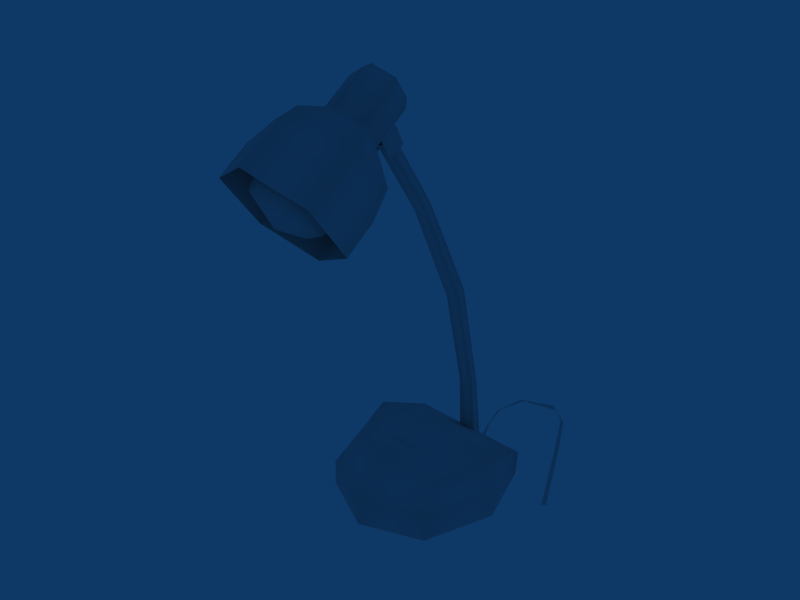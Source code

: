 # Source: Desk_lamp.blend  (saved by Blender 2.42.0; exported with 4.5.12 LTS)
import bpy
from mathutils import Matrix  # noqa: F401  (used for matrix-valued properties, if any)

bpy.ops.wm.read_factory_settings(use_empty=True)
scene = bpy.context.scene
scene.name = 'Scene'

# ---- collections
col_collection_1 = bpy.data.collections.new('Collection 1'); scene.collection.children.link(col_collection_1)

# ---- materials (node trees are filled in below, after node groups)
mat_desk_lamp = bpy.data.materials.new('desk lamp')
mat_desk_lamp.alpha_threshold = 0.0
mat_desk_lamp.preview_render_type = 'FLAT'
mat_desk_lamp.roughness = 0.5
mat_desk_lamp.specular_intensity = 0.0
mat_desk_lamp.line_color = (0.0, 0.0, 0.0, 1.0)

# ---- material node trees

# ---- world
world_world = bpy.data.worlds.new('World'); scene.world = world_world
world_world.color = (0.05656, 0.2208, 0.4)
world_world.use_sun_shadow = False
world_world.sun_shadow_jitter_overblur = 0.0
world_world.cycles.sampling_method = 'MANUAL'
world_world.cycles.sample_map_resolution = 256
world_world.light_settings.ao_factor = 2.202

# ---- cameras
cam_camera = bpy.data.cameras.new('Camera')
cam_camera.passepartout_alpha = 0.2
cam_camera.clip_end = 100.0
cam_camera.lens = 35.0
cam_camera.ortho_scale = 7.314
cam_camera.show_passepartout = False
cam_camera.show_safe_areas = True
cam_camera.dof.focus_distance = 0.0
cam_camera.dof.aperture_fstop = 128.0

# ---- meshes
me_plane = bpy.data.meshes.new('Plane')
me_plane.from_pydata([(-0.002749, 0.1033, -0.1279), (0.02171, 0.04999, -0.1319), (0.01342, 0.04999, -0.1319), (-0.005557, 0.1029, -0.1324), (0.02791, 0.2075, -0.1429), (0.02369, 0.2092, -0.139), (0.02583, 0.2298, -0.1701), (0.03081, 0.2279, -0.1699), (0.01844, 0.2236, -0.3138), (0.02205, 0.2309, -0.3172), (-0.02362, -0.05714, -0.07401), (-0.02362, -0.07737, -0.07644), (-0.01639, -0.06847, -0.0651), (0.02362, -0.05714, -0.07401), (0.02362, -0.07737, -0.07644), (0.01639, -0.06847, -0.0651), (0.02234, -0.09743, 0.2841), (0.02236, -0.1141, 0.305), (-0.0008068, -0.1225, 0.3155), (-0.02399, -0.1141, 0.305), (-0.02401, -0.09745, 0.2841), (-0.0008457, -0.08909, 0.2737), (0.02234, -0.1301, 0.258), (0.02236, -0.1468, 0.2789), (-0.0008068, -0.1551, 0.2894), (-0.02399, -0.1468, 0.279), (-0.02401, -0.1301, 0.2581), (-0.0008457, -0.1217, 0.2476), (0.04471, -0.1401, 0.2335), (0.04475, -0.1729, 0.2746), (-0.000788, -0.1893, 0.2952), (-0.04637, -0.1729, 0.2747), (-0.0464, -0.1401, 0.2336), (-0.0008645, -0.1237, 0.213), (0.04995, -0.1976, 0.2587), (0.04991, -0.1611, 0.2129), (-0.0007837, -0.2159, 0.2816), (-0.05156, -0.1977, 0.2588), (-0.0516, -0.1611, 0.213), (-0.0008689, -0.1428, 0.19), (0.04991, -0.1884, 0.1911), (0.04995, -0.225, 0.2369), (-0.0007837, -0.2433, 0.2598), (-0.05156, -0.225, 0.2369), (-0.0516, -0.1885, 0.1911), (-0.0008689, -0.1701, 0.1682), (0.01846, -0.09229, 0.2911), (0.01848, -0.1062, 0.3085), (-0.0008101, -0.1131, 0.3172), (-0.02011, -0.1062, 0.3085), (-0.02013, -0.09231, 0.2911), (-0.0008424, -0.08535, 0.2824), (-0.0008262, -0.09522, 0.303), (-0.0008506, -0.1832, 0.1904), (-0.02987, -0.1937, 0.2035), (-0.02984, -0.2146, 0.2297), (-0.0008019, -0.225, 0.2428), (0.02822, -0.2146, 0.2297), (0.02819, -0.1937, 0.2035), (-0.0008263, -0.2145, 0.2069), (-0.0008547, -0.1649, 0.1989), (0.03305, -0.177, 0.2142), (-0.03473, -0.1771, 0.2142), (-0.0347, -0.2015, 0.2448), (-0.0007978, -0.2137, 0.2601), (0.03308, -0.2015, 0.2448), (-0.01071, -0.0918, 0.2666), (-0.01071, -0.08236, 0.2501), (-0.01071, -0.09783, 0.2401), (-0.01071, -0.1089, 0.2556), (-0.01071, -0.1076, 0.2646), (-0.01071, -0.1003, 0.2692), (0.007883, -0.1003, 0.2692), (0.007883, -0.1076, 0.2646), (0.007883, -0.1089, 0.2556), (0.007883, -0.09783, 0.2401), (0.007883, -0.08236, 0.2501), (0.007883, -0.0918, 0.2666), (0.007807, 0.0699, -0.1245), (0.01005, 0.05572, -0.1245), (-0.002736, 0.04921, -0.1245), (-0.01288, 0.05936, -0.1245), (-0.006369, 0.07215, -0.1245), (0.007927, 0.04391, -0.04119), (0.00612, 0.05531, -0.04119), (-0.002363, 0.03866, -0.04119), (-0.01053, 0.04683, -0.04119), (-0.005286, 0.05712, -0.04119), (0.007905, 0.008044, 0.07995), (0.006103, 0.01953, 0.0828), (-0.002359, 0.002729, 0.07868), (-0.0105, 0.01095, 0.08072), (-0.005275, 0.02132, 0.08328), (0.006555, -0.04884, 0.1849), (0.005032, -0.04005, 0.1892), (-0.002122, -0.05294, 0.1829), (-0.009009, -0.04659, 0.186), (-0.004587, -0.03861, 0.1898), (0.005032, -0.09258, 0.2597), (0.006555, -0.09973, 0.2532), (-0.002122, -0.103, 0.2503), (-0.009009, -0.0979, 0.2549), (-0.004587, -0.09145, 0.2607), (0.007807, 0.05764, -0.1354), (-0.006369, 0.05764, -0.1354), (0.06364, -0.09424, -0.1366), (-0.06364, -0.09424, -0.1366), (-0.06785, 0.0584, -0.1366), (0.06785, 0.0584, -0.1366), (-1.561e-08, -0.1228, -0.1366), (-0.09059, -0.01708, -0.1366), (0.09059, -0.01708, -0.1366), (0.09059, -0.01708, -0.108), (-0.09059, -0.01708, -0.108), (-1.561e-08, -0.1228, -0.108), (0.06785, 0.0584, -0.108), (-0.06785, 0.0584, -0.108), (-0.06364, -0.09424, -0.108), (0.06364, -0.09424, -0.108), (-0.07458, -0.008414, -0.07676), (-0.05239, -0.07193, -0.08219), (0.07458, -0.008414, -0.07676), (0.05239, -0.07193, -0.08219), (-1.359e-08, -0.08501, -0.0708), (2.949e-09, -0.003949, -0.06634), (-0.002962, 0.1789, -0.1303), (-0.007719, 0.1798, -0.1307), (0.01809, 0.2403, -0.2263), (0.02239, 0.2433, -0.2254), (-0.01245, 0.1416, -0.1291), (-0.01623, 0.1418, -0.1315), (0.001212, -0.06847, -0.06147)], [], [(0, 3, 2, 1), (5, 4, 7, 6), (13, 15, 14), (10, 11, 12), (17, 23, 22, 16), (18, 24, 23, 17), (19, 25, 24, 18), (20, 26, 25, 19), (21, 27, 26, 20), (21, 16, 22, 27), (23, 29, 28, 22), (24, 30, 29, 23), (25, 31, 30, 24), (26, 32, 31, 25), (27, 33, 32, 26), (27, 22, 28, 33), (29, 34, 35, 28), (30, 36, 34, 29), (31, 37, 36, 30), (32, 38, 37, 31), (33, 39, 38, 32), (33, 28, 35, 39), (34, 41, 40, 35), (36, 42, 41, 34), (37, 43, 42, 36), (38, 44, 43, 37), (39, 45, 44, 38), (39, 35, 40, 45), (16, 46, 47, 17), (17, 47, 48, 18), (18, 48, 49, 19), (19, 49, 50, 20), (20, 50, 51, 21), (16, 21, 51, 46), (46, 52, 47), (47, 52, 48), (48, 52, 49), (49, 52, 50), (50, 52, 51), (46, 51, 52), (53, 58, 59), (53, 59, 54), (54, 59, 55), (55, 59, 56), (56, 59, 57), (57, 59, 58), (58, 53, 60, 61), (54, 62, 60, 53), (55, 63, 62, 54), (56, 64, 63, 55), (57, 65, 64, 56), (58, 61, 65, 57), (66, 70, 71), (67, 70, 66), (67, 69, 70), (67, 68, 69), (76, 74, 75), (76, 73, 74), (76, 77, 73), (77, 72, 73), (79, 78, 84, 83), (80, 79, 83, 85), (81, 80, 85, 86), (82, 81, 86, 87), (78, 82, 87, 84), (83, 84, 89, 88), (85, 83, 88, 90), (86, 85, 90, 91), (87, 86, 91, 92), (84, 87, 92, 89), (88, 89, 94, 93), (90, 88, 93, 95), (91, 90, 95, 96), (92, 91, 96, 97), (89, 92, 97, 94), (93, 94, 98, 99), (95, 93, 99, 100), (96, 95, 100, 101), (97, 96, 101, 102), (94, 97, 102, 98), (82, 78, 103, 104), (78, 79, 103), (81, 82, 104), (110, 113, 116, 107), (106, 117, 113, 110), (108, 115, 112, 111), (111, 112, 118, 105), (109, 114, 117, 106), (105, 118, 114, 109), (107, 116, 115, 108), (117, 120, 119, 113), (112, 121, 122, 118), (114, 123, 120, 117), (118, 122, 123, 114), (113, 119, 116), (112, 115, 121), (116, 119, 124), (124, 121, 115), (124, 115, 116), (121, 124, 123, 122), (120, 123, 124, 119), (125, 4, 5, 126), (7, 128, 127, 6), (128, 9, 8, 127), (0, 129, 130, 3), (129, 125, 126, 130), (131, 11, 14), (15, 131, 14), (131, 12, 11), (131, 13, 10), (12, 131, 10), (131, 15, 13)])
me_plane.polygons.foreach_set('use_smooth', [0, 0, 0, 0, 1, 1, 1, 1, 1, 1, 1, 1, 1, 1, 1, 1, 1, 1, 1, 1, 1, 1, 1, 1, 1, 1, 1, 1, 1, 1, 1, 1, 1, 1, 1, 1, 1, 1, 1, 1, 1, 1, 1, 1, 1, 1, 1, 1, 1, 1, 1, 1, 0, 0, 0, 0, 0, 0, 0, 0, 1, 1, 1, 1, 1, 1, 1, 1, 1, 1, 1, 1, 1, 1, 1, 1, 1, 1, 1, 1, 1, 1, 1, 1, 1, 1, 1, 1, 1, 1, 1, 1, 1, 1, 1, 1, 1, 1, 1, 1, 1, 0, 0, 0, 0, 0, 0, 0, 0, 0, 0, 0])
_uv = me_plane.uv_layers.new(name='UVMap')
_uv.uv.foreach_set('vector', [0.4863, 0.9225, 0.4902, 0.9478, 0.2083, 0.9723, 0.1907, 0.9363, 0.8828, 0.8178, 0.856, 0.8041, 0.8595, 0.6594, 0.885, 0.651, 0.207, 0.06773, 0.1613, 0.09886, 0.1177, 0.07363, 0.2034, 0.2112, 0.1173, 0.2029, 0.1601, 0.1791, 0.3782, 0.3843, 0.3782, 0.2957, 0.438, 0.2957, 0.438, 0.3843, 0.3233, 0.3843, 0.3146, 0.2957, 0.3782, 0.2957, 0.3782, 0.3843, 0.3782, 0.3843, 0.3782, 0.2957, 0.3146, 0.2957, 0.3233, 0.3843, 0.4379, 0.3843, 0.4379, 0.2957, 0.3782, 0.2957, 0.3782, 0.3843, 0.4928, 0.3843, 0.5015, 0.2957, 0.4379, 0.2957, 0.4379, 0.3843, 0.4928, 0.3843, 0.438, 0.3843, 0.438, 0.2957, 0.5015, 0.2957, 0.3782, 0.2957, 0.3495, 0.2467, 0.4669, 0.2467, 0.438, 0.2957, 0.3146, 0.2957, 0.2578, 0.2467, 0.3495, 0.2467, 0.3782, 0.2957, 0.3782, 0.2957, 0.3493, 0.2467, 0.2578, 0.2467, 0.3146, 0.2957, 0.4379, 0.2957, 0.4667, 0.2467, 0.3493, 0.2467, 0.3782, 0.2957, 0.5015, 0.2957, 0.5584, 0.2467, 0.4667, 0.2467, 0.4379, 0.2957, 0.5015, 0.2957, 0.438, 0.2957, 0.4669, 0.2467, 0.5584, 0.2467, 0.3495, 0.2467, 0.3428, 0.1846, 0.4736, 0.1846, 0.4669, 0.2467, 0.2578, 0.2467, 0.2406, 0.1846, 0.3428, 0.1846, 0.3495, 0.2467, 0.3493, 0.2467, 0.3426, 0.1846, 0.2406, 0.1846, 0.2578, 0.2467, 0.4667, 0.2467, 0.4734, 0.1846, 0.3426, 0.1846, 0.3493, 0.2467, 0.5584, 0.2467, 0.5755, 0.1846, 0.4734, 0.1846, 0.4667, 0.2467, 0.5584, 0.2467, 0.4669, 0.2467, 0.4736, 0.1846, 0.5755, 0.1846, 0.3428, 0.1846, 0.3428, 0.1104, 0.4736, 0.1104, 0.4736, 0.1846, 0.2406, 0.1846, 0.2406, 0.1104, 0.3428, 0.1104, 0.3428, 0.1846, 0.3426, 0.1846, 0.3426, 0.1104, 0.2406, 0.1104, 0.2406, 0.1846, 0.4734, 0.1846, 0.4734, 0.1104, 0.3426, 0.1104, 0.3426, 0.1846, 0.5755, 0.1846, 0.5755, 0.1104, 0.4734, 0.1104, 0.4734, 0.1846, 0.5755, 0.1846, 0.4736, 0.1846, 0.4736, 0.1104, 0.5755, 0.1104, 0.438, 0.3843, 0.4329, 0.4022, 0.3829, 0.402, 0.3782, 0.3843, 0.3782, 0.3843, 0.3829, 0.402, 0.3375, 0.4021, 0.3233, 0.3843, 0.3233, 0.3843, 0.3375, 0.4021, 0.3832, 0.4021, 0.3782, 0.3843, 0.3782, 0.3843, 0.3832, 0.4021, 0.4329, 0.4021, 0.4379, 0.3843, 0.4379, 0.3843, 0.4329, 0.4021, 0.4786, 0.4021, 0.4928, 0.3843, 0.438, 0.3843, 0.4928, 0.3843, 0.4786, 0.4021, 0.4329, 0.4022, 0.4329, 0.4022, 0.4078, 0.4486, 0.3829, 0.402, 0.3829, 0.402, 0.4078, 0.4486, 0.3514, 0.4485, 0.3514, 0.4485, 0.4078, 0.4486, 0.3795, 0.4949, 0.3795, 0.4949, 0.4078, 0.4486, 0.4358, 0.4951, 0.4358, 0.4951, 0.4078, 0.4486, 0.4642, 0.4488, 0.4329, 0.4022, 0.4642, 0.4488, 0.4078, 0.4486, 0.1291, 0.2957, 0.1915, 0.3322, 0.1291, 0.3684, 0.1291, 0.2957, 0.1291, 0.3684, 0.0675, 0.3323, 0.0675, 0.3323, 0.1291, 0.3684, 0.06727, 0.4045, 0.06727, 0.4045, 0.1291, 0.3684, 0.1291, 0.4388, 0.1291, 0.4388, 0.1291, 0.3684, 0.1911, 0.4049, 0.1911, 0.4049, 0.1291, 0.3684, 0.1915, 0.3322, 0.1915, 0.3322, 0.1291, 0.2957, 0.1285, 0.2556, 0.2306, 0.3122, 0.0675, 0.3323, 0.02752, 0.3146, 0.1285, 0.2556, 0.1291, 0.2957, 0.06727, 0.4045, 0.02986, 0.4276, 0.02752, 0.3146, 0.0675, 0.3323, 0.1291, 0.4388, 0.1305, 0.4814, 0.02986, 0.4276, 0.06727, 0.4045, 0.1911, 0.4049, 0.2307, 0.4259, 0.1305, 0.4814, 0.1291, 0.4388, 0.1915, 0.3322, 0.2306, 0.3122, 0.2307, 0.4259, 0.1911, 0.4049, 0.6069, 0.3874, 0.5344, 0.3786, 0.5677, 0.3985, 0.6503, 0.3151, 0.5344, 0.3786, 0.6069, 0.3874, 0.6503, 0.3151, 0.5283, 0.3394, 0.5344, 0.3786, 0.6503, 0.3151, 0.5793, 0.2717, 0.5283, 0.3394, 0.6503, 0.3151, 0.5283, 0.3394, 0.5793, 0.2717, 0.6503, 0.3151, 0.5344, 0.3786, 0.5283, 0.3394, 0.6503, 0.3151, 0.6069, 0.3874, 0.5344, 0.3786, 0.6069, 0.3874, 0.5677, 0.3985, 0.5344, 0.3786, 0.7082, 0.0702, 0.737, 0.06599, 0.7382, 0.2297, 0.7152, 0.2351, 0.6788, 0.07375, 0.7082, 0.0702, 0.7152, 0.2351, 0.6915, 0.2379, 0.7942, 0.06971, 0.8234, 0.07471, 0.8083, 0.2387, 0.7849, 0.2342, 0.7657, 0.06574, 0.7942, 0.06971, 0.7849, 0.2342, 0.7619, 0.229, 0.737, 0.06599, 0.7657, 0.06574, 0.7619, 0.229, 0.7382, 0.2297, 0.7152, 0.2351, 0.7382, 0.2297, 0.7366, 0.4789, 0.7127, 0.4821, 0.6915, 0.2379, 0.7152, 0.2351, 0.7127, 0.4821, 0.6888, 0.4838, 0.7849, 0.2342, 0.8083, 0.2387, 0.8073, 0.4848, 0.7834, 0.482, 0.7619, 0.229, 0.7849, 0.2342, 0.7834, 0.482, 0.7597, 0.4786, 0.7382, 0.2297, 0.7619, 0.229, 0.7597, 0.4786, 0.7366, 0.4789, 0.7127, 0.4821, 0.7366, 0.4789, 0.7357, 0.7155, 0.7151, 0.7173, 0.6888, 0.4838, 0.7127, 0.4821, 0.7151, 0.7173, 0.6945, 0.7184, 0.7834, 0.482, 0.8073, 0.4848, 0.7971, 0.7195, 0.7766, 0.7175, 0.7597, 0.4786, 0.7834, 0.482, 0.7766, 0.7175, 0.756, 0.7153, 0.7366, 0.4789, 0.7597, 0.4786, 0.756, 0.7153, 0.7357, 0.7155, 0.7151, 0.7173, 0.7357, 0.7155, 0.7334, 0.8931, 0.7126, 0.8909, 0.6945, 0.7184, 0.7151, 0.7173, 0.7126, 0.8909, 0.6917, 0.8898, 0.7766, 0.7175, 0.7971, 0.7195, 0.7961, 0.8909, 0.7752, 0.8921, 0.756, 0.7153, 0.7766, 0.7175, 0.7752, 0.8921, 0.7543, 0.8937, 0.7357, 0.7155, 0.756, 0.7153, 0.7543, 0.8937, 0.7334, 0.8931, 0.7657, 0.06574, 0.737, 0.06599, 0.7306, 0.0357, 0.7701, 0.03521, 0.737, 0.06599, 0.7082, 0.0702, 0.7306, 0.0357, 0.7942, 0.06971, 0.7657, 0.06574, 0.7701, 0.03521, 0.1517, 0.7421, 0.2061, 0.7297, 0.2627, 0.8488, 0.2513, 0.8988, 0.1712, 0.5678, 0.2249, 0.5841, 0.2061, 0.7297, 0.1517, 0.7421, 0.5674, 0.8988, 0.556, 0.8488, 0.6134, 0.7289, 0.667, 0.7422, 0.667, 0.7422, 0.6134, 0.7289, 0.5979, 0.5872, 0.6513, 0.5729, 0.2613, 0.446, 0.3137, 0.481, 0.2249, 0.5841, 0.1712, 0.5678, 0.6513, 0.5729, 0.5979, 0.5872, 0.5184, 0.4811, 0.5713, 0.45, 0.2513, 0.8988, 0.2627, 0.8488, 0.556, 0.8488, 0.5674, 0.8988, 0.2249, 0.5841, 0.2796, 0.6187, 0.2661, 0.7284, 0.2061, 0.7297, 0.6134, 0.7289, 0.5528, 0.7286, 0.543, 0.6195, 0.5979, 0.5872, 0.3137, 0.481, 0.3759, 0.5725, 0.2796, 0.6187, 0.2249, 0.5841, 0.5979, 0.5872, 0.543, 0.6195, 0.4519, 0.5673, 0.5184, 0.4811, 0.2061, 0.7297, 0.2661, 0.7284, 0.2627, 0.8488, 0.6134, 0.7289, 0.556, 0.8488, 0.5528, 0.7286, 0.2627, 0.8488, 0.2661, 0.7284, 0.4094, 0.7207, 0.4094, 0.7207, 0.5528, 0.7286, 0.556, 0.8488, 0.4094, 0.7207, 0.556, 0.8488, 0.2627, 0.8488, 0.5528, 0.7286, 0.4094, 0.7207, 0.4519, 0.5673, 0.543, 0.6195, 0.2796, 0.6187, 0.3759, 0.5725, 0.4094, 0.7207, 0.2661, 0.7284, 0.8128, 0.9115, 0.856, 0.8041, 0.8828, 0.8178, 0.83, 0.9362, 0.8595, 0.6594, 0.8725, 0.4144, 0.8986, 0.4088, 0.885, 0.651, 0.8725, 0.4144, 0.8699, 0.04116, 0.9124, 0.05333, 0.8986, 0.4088, 0.4863, 0.9225, 0.6819, 0.9406, 0.6897, 0.9639, 0.4902, 0.9478, 0.6819, 0.9406, 0.8128, 0.9115, 0.83, 0.9362, 0.6897, 0.9639, 0.1604, 0.135, 0.1173, 0.2029, 0.1177, 0.07363, 0.1613, 0.09886, 0.1604, 0.135, 0.1177, 0.07363, 0.1604, 0.135, 0.1601, 0.1791, 0.1173, 0.2029, 0.1604, 0.135, 0.207, 0.06773, 0.2034, 0.2112, 0.1601, 0.1791, 0.1604, 0.135, 0.2034, 0.2112, 0.1604, 0.135, 0.1613, 0.09886, 0.207, 0.06773])
_ca = me_plane.color_attributes.new('Col', 'BYTE_COLOR', 'CORNER')
_ca.data.foreach_set('color', [1.0, 1.0, 1.0, 1.0, 1.0, 1.0, 1.0, 1.0, 1.0, 1.0, 1.0, 1.0, 1.0, 1.0, 1.0, 1.0, 1.0, 1.0, 1.0, 1.0, 1.0, 1.0, 1.0, 1.0, 1.0, 1.0, 1.0, 1.0, 1.0, 1.0, 1.0, 1.0, 1.0, 1.0, 1.0, 1.0, 1.0, 1.0, 1.0, 1.0, 1.0, 1.0, 1.0, 1.0, 1.0, 1.0, 1.0, 1.0, 1.0, 1.0, 1.0, 1.0, 1.0, 1.0, 1.0, 1.0, 1.0, 1.0, 1.0, 1.0, 1.0, 1.0, 1.0, 1.0, 1.0, 1.0, 1.0, 1.0, 1.0, 1.0, 1.0, 1.0, 1.0, 1.0, 1.0, 1.0, 1.0, 1.0, 1.0, 1.0, 1.0, 1.0, 1.0, 1.0, 1.0, 1.0, 1.0, 1.0, 1.0, 1.0, 1.0, 1.0, 1.0, 1.0, 1.0, 1.0, 1.0, 1.0, 1.0, 1.0, 1.0, 1.0, 1.0, 1.0, 1.0, 1.0, 1.0, 1.0, 1.0, 1.0, 1.0, 1.0, 1.0, 1.0, 1.0, 1.0, 1.0, 1.0, 1.0, 1.0, 1.0, 1.0, 1.0, 1.0, 1.0, 1.0, 1.0, 1.0, 1.0, 1.0, 1.0, 1.0, 1.0, 1.0, 1.0, 1.0, 1.0, 1.0, 1.0, 1.0, 1.0, 1.0, 1.0, 1.0, 1.0, 1.0, 1.0, 1.0, 1.0, 1.0, 1.0, 1.0, 1.0, 1.0, 1.0, 1.0, 1.0, 1.0, 1.0, 1.0, 1.0, 1.0, 1.0, 1.0, 1.0, 1.0, 1.0, 1.0, 1.0, 1.0, 1.0, 1.0, 1.0, 1.0, 1.0, 1.0, 1.0, 1.0, 1.0, 1.0, 1.0, 1.0, 1.0, 1.0, 1.0, 1.0, 1.0, 1.0, 1.0, 1.0, 1.0, 1.0, 1.0, 1.0, 1.0, 1.0, 1.0, 1.0, 1.0, 1.0, 1.0, 1.0, 1.0, 1.0, 1.0, 1.0, 1.0, 1.0, 1.0, 1.0, 1.0, 1.0, 1.0, 1.0, 1.0, 1.0, 1.0, 1.0, 1.0, 1.0, 1.0, 1.0, 1.0, 1.0, 1.0, 1.0, 1.0, 1.0, 1.0, 1.0, 1.0, 1.0, 1.0, 1.0, 1.0, 1.0, 1.0, 1.0, 1.0, 1.0, 1.0, 1.0, 1.0, 1.0, 1.0, 1.0, 1.0, 1.0, 1.0, 1.0, 1.0, 1.0, 1.0, 1.0, 1.0, 1.0, 1.0, 1.0, 1.0, 1.0, 1.0, 1.0, 1.0, 1.0, 1.0, 1.0, 1.0, 1.0, 1.0, 1.0, 1.0, 1.0, 1.0, 1.0, 1.0, 1.0, 1.0, 1.0, 1.0, 1.0, 1.0, 1.0, 1.0, 1.0, 1.0, 1.0, 1.0, 1.0, 1.0, 1.0, 1.0, 1.0, 1.0, 1.0, 1.0, 1.0, 1.0, 1.0, 1.0, 1.0, 1.0, 1.0, 1.0, 1.0, 1.0, 1.0, 1.0, 1.0, 1.0, 1.0, 1.0, 1.0, 1.0, 1.0, 1.0, 1.0, 1.0, 1.0, 1.0, 1.0, 1.0, 1.0, 1.0, 1.0, 1.0, 1.0, 1.0, 1.0, 1.0, 1.0, 1.0, 1.0, 1.0, 1.0, 1.0, 1.0, 1.0, 1.0, 1.0, 1.0, 1.0, 1.0, 1.0, 1.0, 1.0, 1.0, 1.0, 1.0, 1.0, 1.0, 1.0, 1.0, 1.0, 1.0, 1.0, 1.0, 1.0, 1.0, 1.0, 1.0, 1.0, 1.0, 1.0, 1.0, 1.0, 1.0, 1.0, 1.0, 1.0, 1.0, 1.0, 1.0, 1.0, 1.0, 1.0, 1.0, 1.0, 1.0, 1.0, 1.0, 1.0, 1.0, 1.0, 1.0, 1.0, 1.0, 1.0, 1.0, 1.0, 1.0, 1.0, 1.0, 1.0, 1.0, 1.0, 1.0, 1.0, 1.0, 1.0, 1.0, 1.0, 1.0, 1.0, 1.0, 1.0, 1.0, 1.0, 1.0, 1.0, 1.0, 1.0, 1.0, 1.0, 1.0, 1.0, 1.0, 1.0, 1.0, 1.0, 1.0, 1.0, 1.0, 1.0, 1.0, 1.0, 1.0, 1.0, 1.0, 1.0, 1.0, 1.0, 1.0, 1.0, 1.0, 1.0, 1.0, 1.0, 1.0, 1.0, 1.0, 1.0, 1.0, 1.0, 1.0, 1.0, 1.0, 1.0, 1.0, 1.0, 1.0, 1.0, 1.0, 1.0, 1.0, 1.0, 1.0, 1.0, 1.0, 1.0, 1.0, 1.0, 1.0, 1.0, 1.0, 1.0, 1.0, 1.0, 1.0, 1.0, 1.0, 1.0, 1.0, 1.0, 1.0, 1.0, 1.0, 1.0, 1.0, 1.0, 1.0, 1.0, 1.0, 1.0, 1.0, 1.0, 1.0, 1.0, 1.0, 1.0, 1.0, 1.0, 1.0, 1.0, 1.0, 1.0, 1.0, 1.0, 1.0, 1.0, 1.0, 1.0, 1.0, 1.0, 1.0, 1.0, 1.0, 1.0, 1.0, 1.0, 1.0, 1.0, 1.0, 1.0, 1.0, 1.0, 1.0, 1.0, 1.0, 1.0, 1.0, 1.0, 1.0, 1.0, 1.0, 1.0, 1.0, 1.0, 1.0, 1.0, 1.0, 1.0, 1.0, 1.0, 1.0, 1.0, 1.0, 1.0, 1.0, 1.0, 1.0, 1.0, 1.0, 1.0, 1.0, 1.0, 1.0, 1.0, 1.0, 1.0, 1.0, 1.0, 1.0, 1.0, 1.0, 1.0, 1.0, 1.0, 1.0, 1.0, 1.0, 1.0, 1.0, 1.0, 1.0, 1.0, 1.0, 1.0, 1.0, 1.0, 1.0, 1.0, 1.0, 1.0, 1.0, 1.0, 1.0, 1.0, 1.0, 1.0, 1.0, 1.0, 1.0, 1.0, 1.0, 1.0, 1.0, 1.0, 1.0, 1.0, 1.0, 1.0, 1.0, 1.0, 1.0, 1.0, 1.0, 1.0, 1.0, 1.0, 1.0, 1.0, 1.0, 1.0, 1.0, 1.0, 1.0, 1.0, 1.0, 1.0, 1.0, 1.0, 1.0, 1.0, 1.0, 1.0, 1.0, 1.0, 1.0, 1.0, 1.0, 1.0, 1.0, 1.0, 1.0, 1.0, 1.0, 1.0, 1.0, 1.0, 1.0, 1.0, 1.0, 1.0, 1.0, 1.0, 1.0, 1.0, 1.0, 1.0, 1.0, 1.0, 1.0, 1.0, 1.0, 1.0, 1.0, 1.0, 1.0, 1.0, 1.0, 1.0, 1.0, 1.0, 1.0, 1.0, 1.0, 1.0, 1.0, 1.0, 1.0, 1.0, 1.0, 1.0, 1.0, 1.0, 1.0, 1.0, 1.0, 1.0, 1.0, 1.0, 1.0, 1.0, 1.0, 1.0, 1.0, 1.0, 1.0, 1.0, 1.0, 1.0, 1.0, 1.0, 1.0, 1.0, 1.0, 1.0, 1.0, 1.0, 1.0, 1.0, 1.0, 1.0, 1.0, 1.0, 1.0, 1.0, 1.0, 1.0, 1.0, 1.0, 1.0, 1.0, 1.0, 1.0, 1.0, 1.0, 1.0, 1.0, 1.0, 1.0, 1.0, 1.0, 1.0, 1.0, 1.0, 1.0, 1.0, 1.0, 1.0, 1.0, 1.0, 1.0, 1.0, 1.0, 1.0, 1.0, 1.0, 1.0, 1.0, 1.0, 1.0, 1.0, 1.0, 1.0, 1.0, 1.0, 1.0, 1.0, 1.0, 1.0, 1.0, 1.0, 1.0, 1.0, 1.0, 1.0, 1.0, 1.0, 1.0, 1.0, 1.0, 1.0, 1.0, 1.0, 1.0, 1.0, 1.0, 1.0, 1.0, 1.0, 1.0, 1.0, 1.0, 1.0, 1.0, 1.0, 1.0, 1.0, 1.0, 1.0, 1.0, 1.0, 1.0, 1.0, 1.0, 1.0, 1.0, 1.0, 1.0, 1.0, 1.0, 1.0, 1.0, 1.0, 1.0, 1.0, 1.0, 1.0, 1.0, 1.0, 1.0, 1.0, 1.0, 1.0, 1.0, 1.0, 1.0, 1.0, 1.0, 1.0, 1.0, 1.0, 1.0, 1.0, 1.0, 1.0, 1.0, 1.0, 1.0, 1.0, 1.0, 1.0, 1.0, 1.0, 1.0, 1.0, 1.0, 1.0, 1.0, 1.0, 1.0, 1.0, 1.0, 1.0, 1.0, 1.0, 1.0, 1.0, 1.0, 1.0, 1.0, 1.0, 1.0, 1.0, 1.0, 1.0, 1.0, 1.0, 1.0, 1.0, 1.0, 1.0, 1.0, 1.0, 1.0, 1.0, 1.0, 1.0, 1.0, 1.0, 1.0, 1.0, 1.0, 1.0, 1.0, 1.0, 1.0, 1.0, 1.0, 1.0, 1.0, 1.0, 1.0, 1.0, 1.0, 1.0, 1.0, 1.0, 1.0, 1.0, 1.0, 1.0, 1.0, 1.0, 1.0, 1.0, 1.0, 1.0, 1.0, 1.0, 1.0, 1.0, 1.0, 1.0, 1.0, 1.0, 1.0, 1.0, 1.0, 1.0, 1.0, 1.0, 1.0, 1.0, 1.0, 1.0, 1.0, 1.0, 1.0, 1.0, 1.0, 1.0, 1.0, 1.0, 1.0, 1.0, 1.0, 1.0, 1.0, 1.0, 1.0, 1.0, 1.0, 1.0, 1.0, 1.0, 1.0, 1.0, 1.0, 1.0, 1.0, 1.0, 1.0, 1.0, 1.0, 1.0, 1.0, 1.0, 1.0, 1.0, 1.0, 1.0, 1.0, 1.0, 1.0, 1.0, 1.0, 1.0, 1.0, 1.0, 1.0, 1.0, 1.0, 1.0, 1.0, 1.0, 1.0, 1.0, 1.0, 1.0, 1.0, 1.0, 1.0, 1.0, 1.0, 1.0, 1.0, 1.0, 1.0, 1.0, 1.0, 1.0, 1.0, 1.0, 1.0, 1.0, 1.0, 1.0, 1.0, 1.0, 1.0, 1.0, 1.0, 1.0, 1.0, 1.0, 1.0, 1.0, 1.0, 1.0, 1.0, 1.0, 1.0, 1.0, 1.0, 1.0, 1.0, 1.0, 1.0, 1.0, 1.0, 1.0, 1.0, 1.0, 1.0, 1.0, 1.0, 1.0, 1.0, 1.0, 1.0, 1.0, 1.0, 1.0, 1.0, 1.0, 1.0, 1.0, 1.0, 1.0, 1.0, 1.0, 1.0, 1.0, 1.0, 1.0, 1.0, 1.0, 1.0, 1.0, 1.0, 1.0, 1.0, 1.0, 1.0, 1.0, 1.0, 1.0, 1.0, 1.0, 1.0, 1.0, 1.0, 1.0, 1.0, 1.0, 1.0, 1.0, 1.0, 1.0, 1.0, 1.0, 1.0, 1.0, 1.0, 1.0, 1.0, 1.0, 1.0, 1.0, 1.0, 1.0, 1.0, 1.0, 1.0, 1.0, 1.0, 1.0, 1.0, 1.0, 1.0, 1.0, 1.0, 1.0, 1.0, 1.0, 1.0, 1.0, 1.0, 1.0, 1.0, 1.0, 1.0, 1.0, 1.0, 1.0, 1.0, 1.0, 1.0, 1.0, 1.0, 1.0, 1.0, 1.0, 1.0, 1.0, 1.0, 1.0, 1.0, 1.0, 1.0, 1.0, 1.0, 1.0, 1.0, 1.0, 1.0, 1.0, 1.0, 1.0, 1.0, 1.0, 1.0, 1.0, 1.0, 1.0, 1.0, 1.0, 1.0, 1.0, 1.0, 1.0, 1.0, 1.0, 1.0, 1.0, 1.0, 1.0, 1.0, 1.0, 1.0, 1.0, 1.0, 1.0, 1.0, 1.0, 1.0, 1.0, 1.0, 1.0, 1.0, 1.0, 1.0, 1.0, 1.0, 1.0, 1.0, 1.0, 1.0, 1.0, 1.0, 1.0, 1.0, 1.0, 1.0, 1.0, 1.0, 1.0, 1.0, 1.0, 1.0, 1.0, 1.0, 1.0, 1.0, 1.0, 1.0, 1.0, 1.0, 1.0, 1.0, 1.0, 1.0, 1.0, 1.0, 1.0, 1.0, 1.0, 1.0, 1.0, 1.0, 1.0, 1.0, 1.0, 1.0, 1.0, 1.0, 1.0, 1.0, 1.0, 1.0, 1.0, 1.0, 1.0, 1.0, 1.0, 1.0, 1.0, 1.0, 1.0, 1.0, 1.0, 1.0, 1.0, 1.0, 1.0, 1.0, 1.0, 1.0, 1.0, 1.0, 1.0, 1.0, 1.0, 1.0, 1.0, 1.0, 1.0, 1.0, 1.0, 1.0, 1.0, 1.0, 1.0, 1.0, 1.0, 1.0, 1.0, 1.0, 1.0, 1.0, 1.0, 1.0, 1.0, 1.0, 1.0, 1.0, 1.0, 1.0, 1.0, 1.0, 1.0, 1.0, 1.0, 1.0, 1.0, 1.0, 1.0, 1.0, 1.0, 1.0, 1.0, 1.0, 1.0, 1.0, 1.0, 1.0, 1.0, 1.0, 1.0, 1.0, 1.0, 1.0, 1.0, 1.0, 1.0, 1.0, 1.0, 1.0, 1.0, 1.0, 1.0, 1.0, 1.0, 1.0, 1.0, 1.0, 1.0, 1.0, 1.0, 1.0, 1.0, 1.0, 1.0, 1.0, 1.0, 1.0, 1.0, 1.0, 1.0, 1.0, 1.0, 1.0, 1.0, 1.0, 1.0, 1.0, 1.0, 1.0, 1.0, 1.0, 1.0, 1.0, 1.0, 1.0, 1.0, 1.0, 1.0, 1.0, 1.0, 1.0, 1.0, 1.0, 1.0, 1.0, 1.0, 1.0, 1.0, 1.0, 1.0, 1.0, 1.0, 1.0, 1.0, 1.0, 1.0, 1.0, 1.0, 1.0, 1.0, 1.0, 1.0, 1.0, 1.0, 1.0, 1.0, 1.0, 1.0, 1.0, 1.0, 1.0, 1.0, 1.0, 1.0, 1.0, 1.0, 1.0, 1.0, 1.0, 1.0, 1.0, 1.0, 1.0, 1.0, 1.0, 1.0, 1.0, 1.0, 1.0, 1.0, 1.0, 1.0, 1.0, 1.0, 1.0, 1.0, 1.0, 1.0, 1.0, 1.0, 1.0, 1.0, 1.0, 1.0, 1.0, 1.0, 1.0, 1.0, 1.0, 1.0, 1.0, 1.0, 1.0, 1.0, 1.0, 1.0, 1.0, 1.0, 1.0, 1.0, 1.0, 1.0, 1.0, 1.0, 1.0, 1.0, 1.0, 1.0, 1.0, 1.0, 1.0, 1.0, 1.0, 1.0, 1.0, 1.0, 1.0, 1.0, 1.0, 1.0, 1.0, 1.0, 1.0, 1.0, 1.0, 1.0, 1.0, 1.0, 1.0, 1.0, 1.0, 1.0, 1.0, 1.0, 1.0, 1.0, 1.0, 1.0, 1.0, 1.0, 1.0, 1.0, 1.0, 1.0, 1.0, 1.0, 1.0, 1.0, 1.0, 1.0, 1.0, 1.0, 1.0, 1.0, 1.0, 1.0, 1.0, 1.0, 1.0, 1.0, 1.0, 1.0, 1.0, 1.0, 1.0, 1.0, 1.0, 1.0, 1.0, 1.0, 1.0, 1.0, 1.0, 1.0, 1.0, 1.0, 1.0, 1.0, 1.0, 1.0, 1.0, 1.0, 1.0, 1.0, 1.0, 1.0, 1.0, 1.0, 1.0, 1.0, 1.0, 1.0, 1.0, 1.0, 1.0, 1.0, 1.0, 1.0, 1.0, 1.0, 1.0, 1.0, 1.0, 1.0, 1.0, 1.0, 1.0, 1.0, 1.0, 1.0, 1.0, 1.0, 1.0, 1.0, 1.0, 1.0, 1.0, 1.0, 1.0, 1.0, 1.0, 1.0, 1.0, 1.0, 1.0, 1.0, 1.0, 1.0, 1.0, 1.0, 1.0, 1.0, 1.0, 1.0, 1.0, 1.0, 1.0, 1.0, 1.0, 1.0, 1.0, 1.0, 1.0, 1.0, 1.0, 1.0, 1.0, 1.0, 1.0, 1.0, 1.0, 1.0, 1.0, 1.0, 1.0, 1.0, 1.0, 1.0, 1.0, 1.0, 1.0, 1.0, 1.0, 1.0, 1.0, 1.0, 1.0, 1.0, 1.0, 1.0, 1.0, 1.0, 1.0, 1.0, 1.0, 1.0, 1.0, 1.0, 1.0, 1.0, 1.0, 1.0, 1.0, 1.0, 1.0, 1.0, 1.0, 1.0, 1.0, 1.0, 1.0, 1.0, 1.0, 1.0, 1.0, 1.0, 1.0, 1.0, 1.0, 1.0, 1.0, 1.0, 1.0, 1.0, 1.0, 1.0, 1.0, 1.0, 1.0, 1.0, 1.0, 1.0, 1.0, 1.0, 1.0, 1.0, 1.0, 1.0, 1.0, 1.0, 1.0, 1.0, 1.0, 1.0, 1.0, 1.0, 1.0, 1.0, 1.0, 1.0, 1.0, 1.0, 1.0, 1.0, 1.0, 1.0, 1.0, 1.0, 1.0, 1.0, 1.0, 1.0, 1.0, 1.0, 1.0, 1.0, 1.0, 1.0, 1.0, 1.0, 1.0, 1.0, 1.0, 1.0, 1.0, 1.0, 1.0, 1.0, 1.0, 1.0, 1.0, 1.0, 1.0, 1.0, 1.0, 1.0, 1.0, 1.0, 1.0, 1.0, 1.0])
me_plane.materials.append(mat_desk_lamp)
me_plane.use_remesh_preserve_volume = False
me_plane.use_remesh_preserve_attributes = False
me_plane.use_mirror_vertex_groups = False
me_plane.update()

# ---- objects
ob_camera = bpy.data.objects.new('Camera', cam_camera)
ob_desk_lamp = bpy.data.objects.new('desk lamp', me_plane)

# ---- transforms, parenting, visibility, modifiers, constraints
ob_camera.location = (0.4297, -0.559, 0.5601)
ob_camera.rotation_euler = (1.117, -0.03191, 0.7375)
ob_camera.lock_rotations_4d = False
ob_camera.empty_display_type = 'ARROWS'
ob_camera.color = (0.0, 0.0, 0.0, 0.0)
ob_camera.display_type = 'WIRE'
ob_camera.lineart.crease_threshold = 0.0
ob_desk_lamp.location = (0.0, 0.0, 0.1435)
ob_desk_lamp.lock_rotations_4d = False
ob_desk_lamp.empty_display_type = 'ARROWS'
ob_desk_lamp.color = (0.0, 0.0, 0.0, 1.0)
ob_desk_lamp.lineart.crease_threshold = 0.0

# ---- collection membership
col_collection_1.objects.link(ob_camera)
col_collection_1.objects.link(ob_desk_lamp)

# ---- scene / render settings (as saved in the file)
scene.camera = ob_camera
scene.frame_start = 1; scene.frame_end = 250; scene.frame_set(1)
scene.render.engine = 'BLENDER_EEVEE_NEXT'
scene.render.image_settings.file_format = 'JPEG'
scene.render.image_settings.color_mode = 'RGB'
scene.render.image_settings.compression = 90
scene.render.resolution_x = 1024
scene.render.resolution_y = 768
scene.render.resolution_percentage = 50
scene.render.pixel_aspect_x = 100.0
scene.render.pixel_aspect_y = 100.0
scene.render.fps = 25
scene.render.dither_intensity = 0.0
scene.render.use_compositing = False
scene.render.use_sequencer = False
scene.render.bake_bias = 0.0
scene.render.use_stamp_time = False
scene.render.use_stamp_date = False
scene.render.use_stamp_frame = False
scene.render.use_stamp_camera = False
scene.render.use_stamp_scene = False
scene.render.use_stamp_filename = False
scene.render.use_stamp_render_time = False
scene.render.stamp_font_size = 0
scene.cycles.use_denoising = False
scene.cycles.samples = 10
scene.cycles.sampling_pattern = 'TABULATED_SOBOL'
scene.cycles.light_sampling_threshold = 0.0
scene.cycles.use_adaptive_sampling = False
scene.cycles.use_light_tree = False
scene.cycles.blur_glossy = 0.0
scene.cycles.volume_bounces = 1
scene.cycles.pixel_filter_type = 'GAUSSIAN'
scene.cycles.sample_clamp_indirect = 0.0
scene.view_settings.view_transform = 'Raw'
bpy.context.view_layer.update()
